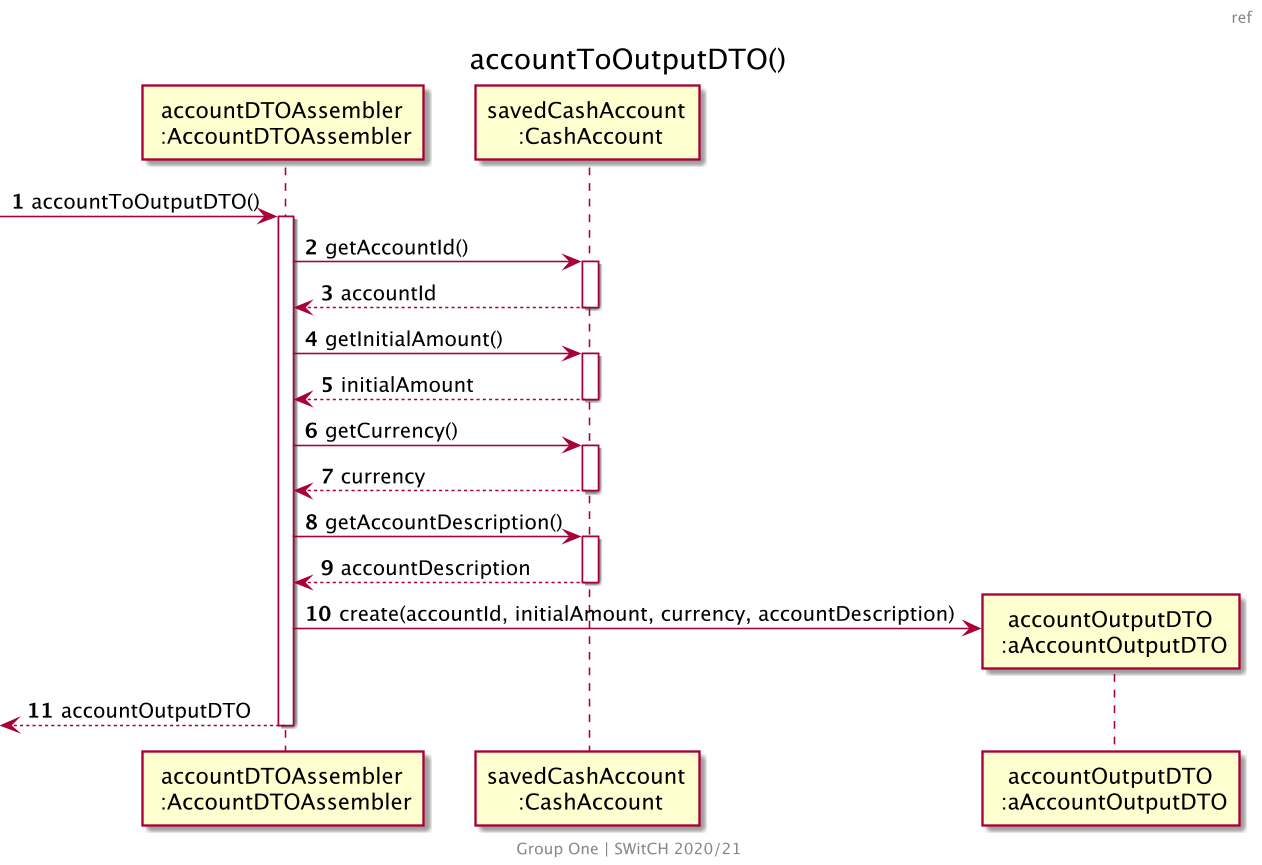

The diagram above was rendered by PlantUML. Its source (embedded in the PNG):
@startuml US170_SD_Ref_4
skinparam backgroundColor transparent
skinparam Dpi 150
center footer
    Group One | SWitCH 2020/21
end footer
autonumber
header ref
title accountToOutputDTO()

participant "accountDTOAssembler\n :AccountDTOAssembler" as AA
participant "savedCashAccount\n :CashAccount" as SCA
participant "accountOutputDTO\n :aAccountOutputDTO" as DTO


[-> AA: accountToOutputDTO()
activate AA
AA -> SCA: getAccountId()
activate SCA
return accountId
AA -> SCA: getInitialAmount()
activate SCA
return initialAmount
AA -> SCA: getCurrency()
activate SCA
return currency
AA -> SCA: getAccountDescription()
activate SCA
return accountDescription
AA -> DTO **: create(accountId, initialAmount, currency, accountDescription)
return accountOutputDTO

@enduml